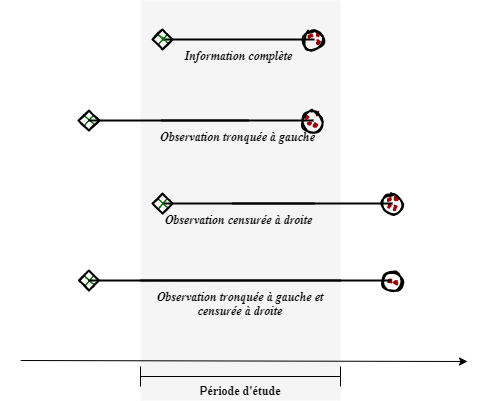

The diagram above was exported from draw.io. Its source (the exported page's mxGraphModel, read from the mxfile embedded in the PNG):
<mxGraphModel dx="794" dy="438" grid="1" gridSize="10" guides="1" tooltips="1" connect="1" arrows="1" fold="1" page="1" pageScale="1" pageWidth="827" pageHeight="1169" math="0" shadow="0">
  <root>
    <mxCell id="0" />
    <mxCell id="1" parent="0" />
    <mxCell id="SOs92EtNi28tg_b0BwnU-1" value="" style="rounded=0;whiteSpace=wrap;html=1;strokeColor=none;" vertex="1" parent="1">
      <mxGeometry x="200" y="40" width="480" height="400" as="geometry" />
    </mxCell>
    <mxCell id="SOs92EtNi28tg_b0BwnU-5" value="" style="rounded=0;whiteSpace=wrap;html=1;fillColor=#f5f5f5;strokeColor=none;fontColor=#333333;" vertex="1" parent="1">
      <mxGeometry x="340" y="40" width="200" height="400" as="geometry" />
    </mxCell>
    <mxCell id="SOs92EtNi28tg_b0BwnU-3" value="" style="endArrow=classic;html=1;rounded=0;exitX=0.042;exitY=0.9;exitDx=0;exitDy=0;exitPerimeter=0;" edge="1" parent="1" source="SOs92EtNi28tg_b0BwnU-1">
      <mxGeometry width="50" height="50" relative="1" as="geometry">
        <mxPoint x="300" y="401" as="sourcePoint" />
        <mxPoint x="667" y="401" as="targetPoint" />
      </mxGeometry>
    </mxCell>
    <mxCell id="SOs92EtNi28tg_b0BwnU-6" value="&lt;br&gt;&lt;br&gt;P&lt;font face=&quot;Times New Roman&quot;&gt;ériode d'étude&lt;/font&gt;" style="shape=crossbar;whiteSpace=wrap;html=1;rounded=1;fontStyle=1" vertex="1" parent="1">
      <mxGeometry x="340" y="406" width="200" height="20" as="geometry" />
    </mxCell>
    <mxCell id="SOs92EtNi28tg_b0BwnU-12" value="Information complète" style="line;strokeWidth=2;html=1;fontFamily=Times New Roman;labelBackgroundColor=none;fontStyle=3;align=center;verticalAlign=top;" vertex="1" parent="1">
      <mxGeometry x="362" y="74" width="152" height="10" as="geometry" />
    </mxCell>
    <mxCell id="SOs92EtNi28tg_b0BwnU-13" value="" style="rhombus;whiteSpace=wrap;html=1;strokeWidth=2;fillWeight=-1;hachureGap=8;fillStyle=cross-hatch;fillColor=#006600;sketch=1;fontFamily=Times New Roman;" vertex="1" parent="1">
      <mxGeometry x="352" y="69" width="20" height="20" as="geometry" />
    </mxCell>
    <mxCell id="SOs92EtNi28tg_b0BwnU-14" value="" style="ellipse;whiteSpace=wrap;html=1;strokeWidth=2;fillWeight=2;hachureGap=8;fillColor=#990000;fillStyle=dots;sketch=1;fontFamily=Times New Roman;" vertex="1" parent="1">
      <mxGeometry x="503" y="70" width="20" height="20" as="geometry" />
    </mxCell>
    <mxCell id="SOs92EtNi28tg_b0BwnU-16" value="Observation tronquée à gauche" style="line;strokeWidth=2;html=1;fontFamily=Times New Roman;labelBackgroundColor=none;fontStyle=3;align=center;verticalAlign=top;" vertex="1" parent="1">
      <mxGeometry x="361" y="155" width="152" height="10" as="geometry" />
    </mxCell>
    <mxCell id="SOs92EtNi28tg_b0BwnU-17" value="" style="rhombus;whiteSpace=wrap;html=1;strokeWidth=2;fillWeight=-1;hachureGap=8;fillStyle=cross-hatch;fillColor=#006600;sketch=1;fontFamily=Times New Roman;" vertex="1" parent="1">
      <mxGeometry x="278" y="150" width="21" height="20" as="geometry" />
    </mxCell>
    <mxCell id="SOs92EtNi28tg_b0BwnU-18" value="" style="ellipse;whiteSpace=wrap;html=1;strokeWidth=2;fillWeight=2;hachureGap=8;fillColor=#990000;fillStyle=dots;sketch=1;fontFamily=Times New Roman;" vertex="1" parent="1">
      <mxGeometry x="502" y="151" width="20" height="20" as="geometry" />
    </mxCell>
    <mxCell id="SOs92EtNi28tg_b0BwnU-19" value="" style="line;strokeWidth=2;html=1;labelBackgroundColor=none;fontFamily=Times New Roman;" vertex="1" parent="1">
      <mxGeometry x="288" y="155" width="160" height="10" as="geometry" />
    </mxCell>
    <mxCell id="SOs92EtNi28tg_b0BwnU-21" value="Observation censurée à droite" style="line;strokeWidth=2;html=1;fontFamily=Times New Roman;labelBackgroundColor=none;fontStyle=3;align=center;verticalAlign=top;" vertex="1" parent="1">
      <mxGeometry x="362" y="238" width="152" height="10" as="geometry" />
    </mxCell>
    <mxCell id="SOs92EtNi28tg_b0BwnU-22" value="" style="rhombus;whiteSpace=wrap;html=1;strokeWidth=2;fillWeight=-1;hachureGap=8;fillStyle=cross-hatch;fillColor=#006600;sketch=1;fontFamily=Times New Roman;" vertex="1" parent="1">
      <mxGeometry x="352" y="233" width="20" height="20" as="geometry" />
    </mxCell>
    <mxCell id="SOs92EtNi28tg_b0BwnU-23" value="" style="ellipse;whiteSpace=wrap;html=1;strokeWidth=2;fillWeight=2;hachureGap=8;fillColor=#990000;fillStyle=dots;sketch=1;fontFamily=Times New Roman;" vertex="1" parent="1">
      <mxGeometry x="582" y="234" width="20" height="20" as="geometry" />
    </mxCell>
    <mxCell id="SOs92EtNi28tg_b0BwnU-24" value="" style="line;strokeWidth=2;html=1;labelBackgroundColor=none;fontFamily=Times New Roman;" vertex="1" parent="1">
      <mxGeometry x="432" y="238" width="160" height="10" as="geometry" />
    </mxCell>
    <mxCell id="SOs92EtNi28tg_b0BwnU-25" value="Observation tronquée à gauche et censurée à droite" style="line;strokeWidth=2;html=1;fontFamily=Times New Roman;labelBackgroundColor=none;fontStyle=3;align=center;verticalAlign=top;whiteSpace=wrap;" vertex="1" parent="1">
      <mxGeometry x="340" y="315" width="200" height="10" as="geometry" />
    </mxCell>
    <mxCell id="SOs92EtNi28tg_b0BwnU-26" value="" style="rhombus;whiteSpace=wrap;html=1;strokeWidth=2;fillWeight=-1;hachureGap=8;fillStyle=cross-hatch;fillColor=#006600;sketch=1;fontFamily=Times New Roman;" vertex="1" parent="1">
      <mxGeometry x="278.5" y="310" width="20" height="20" as="geometry" />
    </mxCell>
    <mxCell id="SOs92EtNi28tg_b0BwnU-27" value="" style="ellipse;whiteSpace=wrap;html=1;strokeWidth=2;fillWeight=2;hachureGap=8;fillColor=#990000;fillStyle=dots;sketch=1;fontFamily=Times New Roman;" vertex="1" parent="1">
      <mxGeometry x="581.5" y="311" width="20" height="20" as="geometry" />
    </mxCell>
    <mxCell id="SOs92EtNi28tg_b0BwnU-33" value="" style="line;strokeWidth=2;html=1;labelBackgroundColor=none;fontFamily=Times New Roman;" vertex="1" parent="1">
      <mxGeometry x="288" y="315" width="302" height="10" as="geometry" />
    </mxCell>
  </root>
</mxGraphModel>